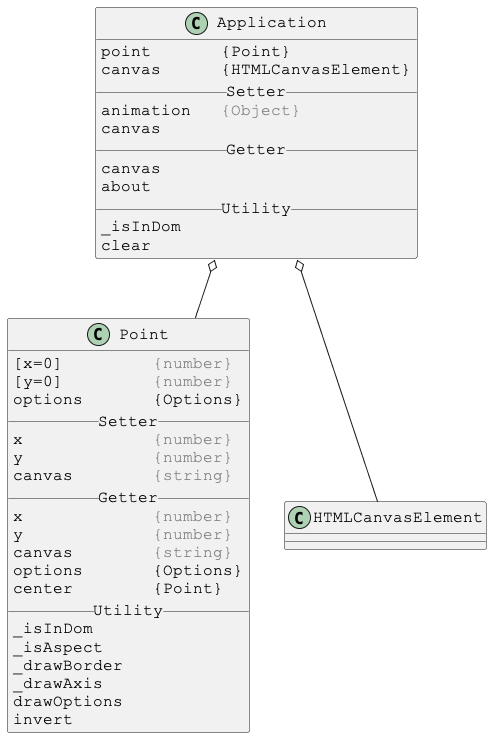

The diagram above was rendered by PlantUML. Its source (embedded in the PNG):
@startuml

skinparam DefaultFontSize 16
skinparam DefaultFontName Courier New

class Application {
point       {Point}
canvas      {HTMLCanvasElement}
__ Setter __
animation   <color:gray>{Object}</color>
canvas
__ Getter __
canvas
about
__ Utility __
_isInDom
clear
}

Application o-- Point
Application o-- HTMLCanvasElement



skinparam DefaultFontSize 16
skinparam DefaultFontName Courier New

class Point {
[x=0]         <color:gray>{number}</color>
[y=0]         <color:gray>{number}</color>
options       {Options}
__ Setter __
x             <color:gray>{number}</color>
y             <color:gray>{number}</color>
canvas        <color:gray>{string}</color>
__ Getter __
x             <color:gray>{number}</color>
y             <color:gray>{number}</color>
canvas        <color:gray>{string}</color>
options       {Options}
center        {Point}
__ Utility __
_isInDom
_isAspect
_drawBorder
_drawAxis
drawOptions
invert
}

@enduml